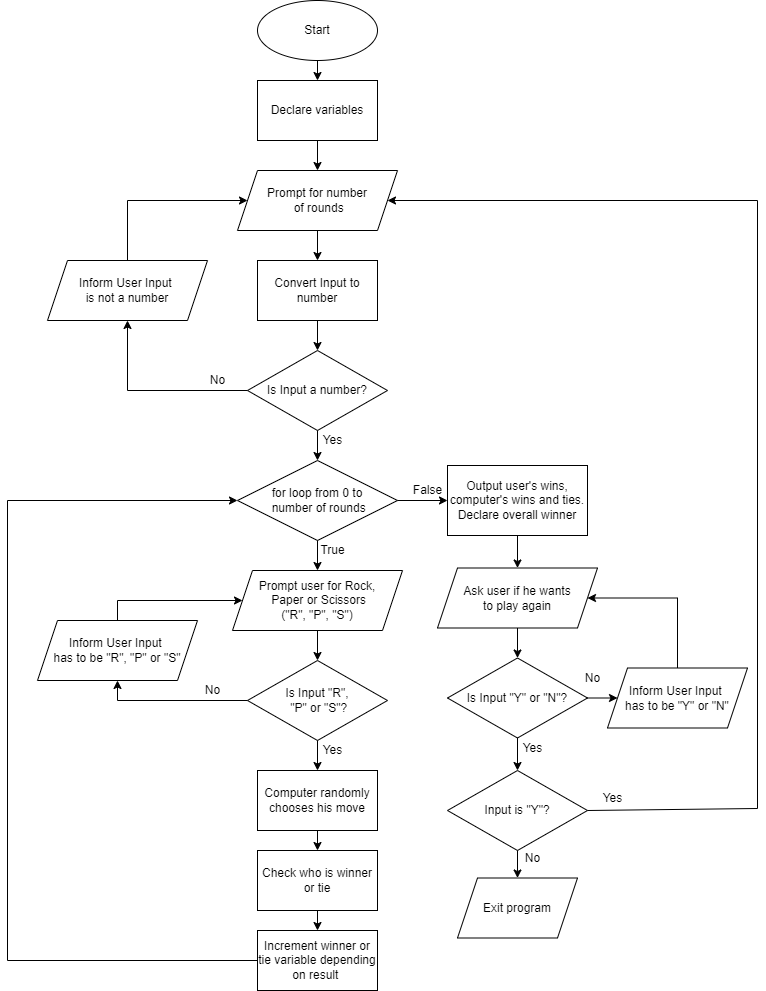

The diagram above was exported from draw.io. Its source (the exported page's mxGraphModel, read from the mxfile embedded in the PNG):
<mxGraphModel dx="1038" dy="585" grid="1" gridSize="10" guides="1" tooltips="1" connect="1" arrows="1" fold="1" page="1" pageScale="1" pageWidth="850" pageHeight="1100" background="#ffffff" math="0" shadow="0">
  <root>
    <mxCell id="0" />
    <mxCell id="1" parent="0" />
    <mxCell id="L5rw9XGk4aK_D1I1oFRM-1" value="Start" style="ellipse;whiteSpace=wrap;html=1;" vertex="1" parent="1">
      <mxGeometry x="320" y="60" width="120" height="60" as="geometry" />
    </mxCell>
    <mxCell id="L5rw9XGk4aK_D1I1oFRM-2" value="" style="endArrow=classic;html=1;rounded=0;exitX=0.5;exitY=1;exitDx=0;exitDy=0;entryX=0.5;entryY=0;entryDx=0;entryDy=0;" edge="1" parent="1" source="L5rw9XGk4aK_D1I1oFRM-1" target="L5rw9XGk4aK_D1I1oFRM-3">
      <mxGeometry width="50" height="50" relative="1" as="geometry">
        <mxPoint x="400" y="190" as="sourcePoint" />
        <mxPoint x="380" y="170" as="targetPoint" />
      </mxGeometry>
    </mxCell>
    <mxCell id="L5rw9XGk4aK_D1I1oFRM-3" value="Declare variables" style="rounded=0;whiteSpace=wrap;html=1;" vertex="1" parent="1">
      <mxGeometry x="320" y="140" width="120" height="60" as="geometry" />
    </mxCell>
    <mxCell id="L5rw9XGk4aK_D1I1oFRM-4" value="" style="endArrow=classic;html=1;rounded=0;exitX=0.5;exitY=1;exitDx=0;exitDy=0;entryX=0.5;entryY=0;entryDx=0;entryDy=0;" edge="1" parent="1" source="L5rw9XGk4aK_D1I1oFRM-3" target="L5rw9XGk4aK_D1I1oFRM-5">
      <mxGeometry width="50" height="50" relative="1" as="geometry">
        <mxPoint x="400" y="230" as="sourcePoint" />
        <mxPoint x="380" y="251" as="targetPoint" />
      </mxGeometry>
    </mxCell>
    <mxCell id="L5rw9XGk4aK_D1I1oFRM-5" value="Prompt for number&lt;br&gt;&amp;nbsp;of rounds" style="shape=parallelogram;perimeter=parallelogramPerimeter;whiteSpace=wrap;html=1;fixedSize=1;" vertex="1" parent="1">
      <mxGeometry x="300" y="230" width="160" height="60" as="geometry" />
    </mxCell>
    <mxCell id="L5rw9XGk4aK_D1I1oFRM-9" value="" style="endArrow=classic;html=1;rounded=0;exitX=0.5;exitY=1;exitDx=0;exitDy=0;entryX=0.5;entryY=0;entryDx=0;entryDy=0;" edge="1" parent="1" target="L5rw9XGk4aK_D1I1oFRM-10" source="L5rw9XGk4aK_D1I1oFRM-5">
      <mxGeometry width="50" height="50" relative="1" as="geometry">
        <mxPoint x="380" y="310" as="sourcePoint" />
        <mxPoint x="380" y="360" as="targetPoint" />
      </mxGeometry>
    </mxCell>
    <mxCell id="L5rw9XGk4aK_D1I1oFRM-10" value="Convert Input to number" style="rounded=0;whiteSpace=wrap;html=1;" vertex="1" parent="1">
      <mxGeometry x="320" y="320" width="120" height="60" as="geometry" />
    </mxCell>
    <mxCell id="L5rw9XGk4aK_D1I1oFRM-11" value="Is Input a number?" style="rhombus;whiteSpace=wrap;html=1;" vertex="1" parent="1">
      <mxGeometry x="310" y="410" width="140" height="80" as="geometry" />
    </mxCell>
    <mxCell id="L5rw9XGk4aK_D1I1oFRM-12" value="" style="endArrow=classic;html=1;rounded=0;exitX=0.5;exitY=1;exitDx=0;exitDy=0;entryX=0.5;entryY=0;entryDx=0;entryDy=0;" edge="1" parent="1" source="L5rw9XGk4aK_D1I1oFRM-10" target="L5rw9XGk4aK_D1I1oFRM-11">
      <mxGeometry width="50" height="50" relative="1" as="geometry">
        <mxPoint x="390" y="300" as="sourcePoint" />
        <mxPoint x="390" y="340" as="targetPoint" />
      </mxGeometry>
    </mxCell>
    <mxCell id="L5rw9XGk4aK_D1I1oFRM-13" value="Inform User Input &lt;br&gt;is not a number" style="shape=parallelogram;perimeter=parallelogramPerimeter;whiteSpace=wrap;html=1;fixedSize=1;" vertex="1" parent="1">
      <mxGeometry x="110" y="320" width="160" height="60" as="geometry" />
    </mxCell>
    <mxCell id="L5rw9XGk4aK_D1I1oFRM-14" value="" style="endArrow=classic;html=1;rounded=0;exitX=0;exitY=0.5;exitDx=0;exitDy=0;entryX=0.5;entryY=1;entryDx=0;entryDy=0;" edge="1" parent="1" source="L5rw9XGk4aK_D1I1oFRM-11" target="L5rw9XGk4aK_D1I1oFRM-13">
      <mxGeometry width="50" height="50" relative="1" as="geometry">
        <mxPoint x="400" y="320" as="sourcePoint" />
        <mxPoint x="170" y="360" as="targetPoint" />
        <Array as="points">
          <mxPoint x="190" y="450" />
        </Array>
      </mxGeometry>
    </mxCell>
    <mxCell id="L5rw9XGk4aK_D1I1oFRM-15" value="No" style="text;html=1;align=center;verticalAlign=middle;resizable=0;points=[];autosize=1;strokeColor=none;fillColor=none;" vertex="1" parent="1">
      <mxGeometry x="265" y="430" width="30" height="20" as="geometry" />
    </mxCell>
    <mxCell id="L5rw9XGk4aK_D1I1oFRM-16" value="" style="endArrow=classic;html=1;rounded=0;exitX=0.5;exitY=0;exitDx=0;exitDy=0;entryX=0;entryY=0.5;entryDx=0;entryDy=0;" edge="1" parent="1" source="L5rw9XGk4aK_D1I1oFRM-13" target="L5rw9XGk4aK_D1I1oFRM-5">
      <mxGeometry width="50" height="50" relative="1" as="geometry">
        <mxPoint x="275" y="150" as="sourcePoint" />
        <mxPoint x="145" y="80" as="targetPoint" />
        <Array as="points">
          <mxPoint x="190" y="260" />
        </Array>
      </mxGeometry>
    </mxCell>
    <mxCell id="L5rw9XGk4aK_D1I1oFRM-18" value="" style="endArrow=classic;html=1;rounded=0;exitX=0.5;exitY=1;exitDx=0;exitDy=0;entryX=0.5;entryY=0;entryDx=0;entryDy=0;" edge="1" parent="1" source="L5rw9XGk4aK_D1I1oFRM-11" target="L5rw9XGk4aK_D1I1oFRM-21">
      <mxGeometry width="50" height="50" relative="1" as="geometry">
        <mxPoint x="400" y="480" as="sourcePoint" />
        <mxPoint x="380" y="550" as="targetPoint" />
      </mxGeometry>
    </mxCell>
    <mxCell id="L5rw9XGk4aK_D1I1oFRM-19" value="Yes" style="text;html=1;align=center;verticalAlign=middle;resizable=0;points=[];autosize=1;strokeColor=none;fillColor=none;" vertex="1" parent="1">
      <mxGeometry x="380" y="490" width="30" height="20" as="geometry" />
    </mxCell>
    <mxCell id="L5rw9XGk4aK_D1I1oFRM-21" value="for loop from 0 to&lt;br&gt;&amp;nbsp;number of rounds" style="rhombus;whiteSpace=wrap;html=1;" vertex="1" parent="1">
      <mxGeometry x="300" y="520" width="160" height="80" as="geometry" />
    </mxCell>
    <mxCell id="L5rw9XGk4aK_D1I1oFRM-23" value="" style="endArrow=classic;html=1;rounded=0;entryX=0.5;entryY=0;entryDx=0;entryDy=0;exitX=0.5;exitY=1;exitDx=0;exitDy=0;" edge="1" parent="1" target="L5rw9XGk4aK_D1I1oFRM-24" source="L5rw9XGk4aK_D1I1oFRM-21">
      <mxGeometry width="50" height="50" relative="1" as="geometry">
        <mxPoint x="500" y="630" as="sourcePoint" />
        <mxPoint x="360" y="681" as="targetPoint" />
      </mxGeometry>
    </mxCell>
    <mxCell id="L5rw9XGk4aK_D1I1oFRM-24" value="Prompt user for Rock,&lt;br&gt;&amp;nbsp;Paper or Scissors&lt;br&gt;(&quot;R&quot;, &quot;P&quot;, &quot;S&quot;)" style="shape=parallelogram;perimeter=parallelogramPerimeter;whiteSpace=wrap;html=1;fixedSize=1;" vertex="1" parent="1">
      <mxGeometry x="295" y="630" width="170" height="60" as="geometry" />
    </mxCell>
    <mxCell id="L5rw9XGk4aK_D1I1oFRM-25" value="Is Input &quot;R&quot;,&lt;br&gt;&amp;nbsp;&quot;P&quot; or &quot;S&quot;?" style="rhombus;whiteSpace=wrap;html=1;" vertex="1" parent="1">
      <mxGeometry x="310" y="720" width="140" height="80" as="geometry" />
    </mxCell>
    <mxCell id="L5rw9XGk4aK_D1I1oFRM-26" value="" style="endArrow=classic;html=1;rounded=0;exitX=0.5;exitY=1;exitDx=0;exitDy=0;entryX=0.5;entryY=0;entryDx=0;entryDy=0;" edge="1" parent="1" target="L5rw9XGk4aK_D1I1oFRM-25" source="L5rw9XGk4aK_D1I1oFRM-24">
      <mxGeometry width="50" height="50" relative="1" as="geometry">
        <mxPoint x="380" y="720" as="sourcePoint" />
        <mxPoint x="380" y="690" as="targetPoint" />
      </mxGeometry>
    </mxCell>
    <mxCell id="L5rw9XGk4aK_D1I1oFRM-28" value="Inform User Input &lt;br&gt;has to be &quot;R&quot;, &quot;P&quot; or &quot;S&quot;" style="shape=parallelogram;perimeter=parallelogramPerimeter;whiteSpace=wrap;html=1;fixedSize=1;" vertex="1" parent="1">
      <mxGeometry x="100" y="680" width="160" height="60" as="geometry" />
    </mxCell>
    <mxCell id="L5rw9XGk4aK_D1I1oFRM-29" value="" style="endArrow=classic;html=1;rounded=0;exitX=0;exitY=0.5;exitDx=0;exitDy=0;entryX=0.5;entryY=1;entryDx=0;entryDy=0;" edge="1" parent="1" target="L5rw9XGk4aK_D1I1oFRM-28" source="L5rw9XGk4aK_D1I1oFRM-25">
      <mxGeometry width="50" height="50" relative="1" as="geometry">
        <mxPoint x="327.1400000000001" y="778.56" as="sourcePoint" />
        <mxPoint x="180" y="720" as="targetPoint" />
        <Array as="points">
          <mxPoint x="180" y="760" />
        </Array>
      </mxGeometry>
    </mxCell>
    <mxCell id="L5rw9XGk4aK_D1I1oFRM-30" value="No" style="text;html=1;align=center;verticalAlign=middle;resizable=0;points=[];autosize=1;strokeColor=none;fillColor=none;" vertex="1" parent="1">
      <mxGeometry x="260" y="740" width="30" height="20" as="geometry" />
    </mxCell>
    <mxCell id="L5rw9XGk4aK_D1I1oFRM-33" value="" style="endArrow=classic;html=1;rounded=0;exitX=0.5;exitY=0;exitDx=0;exitDy=0;entryX=0;entryY=0.5;entryDx=0;entryDy=0;" edge="1" parent="1" source="L5rw9XGk4aK_D1I1oFRM-28" target="L5rw9XGk4aK_D1I1oFRM-24">
      <mxGeometry width="50" height="50" relative="1" as="geometry">
        <mxPoint x="130" y="610" as="sourcePoint" />
        <mxPoint x="250" y="550" as="targetPoint" />
        <Array as="points">
          <mxPoint x="180" y="660" />
        </Array>
      </mxGeometry>
    </mxCell>
    <mxCell id="L5rw9XGk4aK_D1I1oFRM-36" value="" style="endArrow=classic;html=1;rounded=0;exitX=0.5;exitY=1;exitDx=0;exitDy=0;entryX=0.5;entryY=0;entryDx=0;entryDy=0;" edge="1" parent="1" source="L5rw9XGk4aK_D1I1oFRM-25" target="L5rw9XGk4aK_D1I1oFRM-38">
      <mxGeometry width="50" height="50" relative="1" as="geometry">
        <mxPoint x="380" y="830" as="sourcePoint" />
        <mxPoint x="380" y="840" as="targetPoint" />
      </mxGeometry>
    </mxCell>
    <mxCell id="L5rw9XGk4aK_D1I1oFRM-37" value="Yes" style="text;html=1;align=center;verticalAlign=middle;resizable=0;points=[];autosize=1;strokeColor=none;fillColor=none;" vertex="1" parent="1">
      <mxGeometry x="380" y="800" width="30" height="20" as="geometry" />
    </mxCell>
    <mxCell id="L5rw9XGk4aK_D1I1oFRM-38" value="Computer randomly chooses his move" style="rounded=0;whiteSpace=wrap;html=1;" vertex="1" parent="1">
      <mxGeometry x="320" y="830" width="120" height="60" as="geometry" />
    </mxCell>
    <mxCell id="L5rw9XGk4aK_D1I1oFRM-39" value="" style="endArrow=classic;html=1;rounded=0;exitX=0.5;exitY=1;exitDx=0;exitDy=0;entryX=0.5;entryY=0;entryDx=0;entryDy=0;" edge="1" parent="1" source="L5rw9XGk4aK_D1I1oFRM-38" target="L5rw9XGk4aK_D1I1oFRM-40">
      <mxGeometry width="50" height="50" relative="1" as="geometry">
        <mxPoint x="390" y="840" as="sourcePoint" />
        <mxPoint x="380" y="920" as="targetPoint" />
      </mxGeometry>
    </mxCell>
    <mxCell id="L5rw9XGk4aK_D1I1oFRM-40" value="Check who is winner or tie" style="rounded=0;whiteSpace=wrap;html=1;" vertex="1" parent="1">
      <mxGeometry x="320" y="910" width="120" height="60" as="geometry" />
    </mxCell>
    <mxCell id="L5rw9XGk4aK_D1I1oFRM-41" value="" style="endArrow=classic;html=1;rounded=0;exitX=0.5;exitY=1;exitDx=0;exitDy=0;entryX=0.5;entryY=0;entryDx=0;entryDy=0;" edge="1" parent="1" source="L5rw9XGk4aK_D1I1oFRM-40" target="L5rw9XGk4aK_D1I1oFRM-42">
      <mxGeometry width="50" height="50" relative="1" as="geometry">
        <mxPoint x="390" y="950" as="sourcePoint" />
        <mxPoint x="380" y="990" as="targetPoint" />
      </mxGeometry>
    </mxCell>
    <mxCell id="L5rw9XGk4aK_D1I1oFRM-42" value="Increment winner or tie variable depending on result&amp;nbsp;" style="rounded=0;whiteSpace=wrap;html=1;" vertex="1" parent="1">
      <mxGeometry x="320" y="990" width="120" height="60" as="geometry" />
    </mxCell>
    <mxCell id="L5rw9XGk4aK_D1I1oFRM-44" value="True" style="text;html=1;align=center;verticalAlign=middle;resizable=0;points=[];autosize=1;strokeColor=none;fillColor=none;" vertex="1" parent="1">
      <mxGeometry x="375" y="600" width="40" height="20" as="geometry" />
    </mxCell>
    <mxCell id="L5rw9XGk4aK_D1I1oFRM-45" value="" style="endArrow=classic;html=1;rounded=0;exitX=0;exitY=0.5;exitDx=0;exitDy=0;entryX=0;entryY=0.5;entryDx=0;entryDy=0;" edge="1" parent="1" source="L5rw9XGk4aK_D1I1oFRM-42" target="L5rw9XGk4aK_D1I1oFRM-21">
      <mxGeometry width="50" height="50" relative="1" as="geometry">
        <mxPoint x="400" y="870" as="sourcePoint" />
        <mxPoint x="80" y="496.79998779296875" as="targetPoint" />
        <Array as="points">
          <mxPoint x="70" y="1020" />
          <mxPoint x="70" y="560" />
        </Array>
      </mxGeometry>
    </mxCell>
    <mxCell id="L5rw9XGk4aK_D1I1oFRM-46" value="" style="endArrow=classic;html=1;rounded=0;exitX=1;exitY=0.5;exitDx=0;exitDy=0;entryX=0;entryY=0.5;entryDx=0;entryDy=0;" edge="1" parent="1" source="L5rw9XGk4aK_D1I1oFRM-21" target="L5rw9XGk4aK_D1I1oFRM-49">
      <mxGeometry width="50" height="50" relative="1" as="geometry">
        <mxPoint x="580" y="560" as="sourcePoint" />
        <mxPoint x="530" y="560" as="targetPoint" />
      </mxGeometry>
    </mxCell>
    <mxCell id="L5rw9XGk4aK_D1I1oFRM-47" value="False" style="text;html=1;align=center;verticalAlign=middle;resizable=0;points=[];autosize=1;strokeColor=none;fillColor=none;" vertex="1" parent="1">
      <mxGeometry x="465" y="540" width="50" height="20" as="geometry" />
    </mxCell>
    <mxCell id="L5rw9XGk4aK_D1I1oFRM-49" value="Output user's wins, computer's wins and ties. Declare overall winner" style="rounded=0;whiteSpace=wrap;html=1;" vertex="1" parent="1">
      <mxGeometry x="510" y="525" width="140" height="70" as="geometry" />
    </mxCell>
    <mxCell id="L5rw9XGk4aK_D1I1oFRM-50" value="" style="endArrow=classic;html=1;rounded=0;exitX=0.5;exitY=1;exitDx=0;exitDy=0;entryX=0.5;entryY=0;entryDx=0;entryDy=0;" edge="1" parent="1" target="L5rw9XGk4aK_D1I1oFRM-51" source="L5rw9XGk4aK_D1I1oFRM-49">
      <mxGeometry width="50" height="50" relative="1" as="geometry">
        <mxPoint x="580" y="612.5" as="sourcePoint" />
        <mxPoint x="580" y="663.5" as="targetPoint" />
      </mxGeometry>
    </mxCell>
    <mxCell id="L5rw9XGk4aK_D1I1oFRM-51" value="Ask user if he wants&lt;br&gt;to play again" style="shape=parallelogram;perimeter=parallelogramPerimeter;whiteSpace=wrap;html=1;fixedSize=1;" vertex="1" parent="1">
      <mxGeometry x="500" y="627.5" width="160" height="60" as="geometry" />
    </mxCell>
    <mxCell id="L5rw9XGk4aK_D1I1oFRM-52" value="Is Input &quot;Y&quot; or &quot;N&quot;?" style="rhombus;whiteSpace=wrap;html=1;" vertex="1" parent="1">
      <mxGeometry x="510" y="717.5" width="140" height="80" as="geometry" />
    </mxCell>
    <mxCell id="L5rw9XGk4aK_D1I1oFRM-53" value="" style="endArrow=classic;html=1;rounded=0;exitX=0.5;exitY=1;exitDx=0;exitDy=0;entryX=0.5;entryY=0;entryDx=0;entryDy=0;" edge="1" parent="1" target="L5rw9XGk4aK_D1I1oFRM-52" source="L5rw9XGk4aK_D1I1oFRM-51">
      <mxGeometry width="50" height="50" relative="1" as="geometry">
        <mxPoint x="630" y="707.5" as="sourcePoint" />
        <mxPoint x="640" y="667.5" as="targetPoint" />
      </mxGeometry>
    </mxCell>
    <mxCell id="L5rw9XGk4aK_D1I1oFRM-54" value="" style="endArrow=classic;html=1;rounded=0;entryX=1;entryY=0.5;entryDx=0;entryDy=0;exitX=0.5;exitY=0;exitDx=0;exitDy=0;" edge="1" parent="1" source="L5rw9XGk4aK_D1I1oFRM-59" target="L5rw9XGk4aK_D1I1oFRM-51">
      <mxGeometry width="50" height="50" relative="1" as="geometry">
        <mxPoint x="770" y="717.5" as="sourcePoint" />
        <mxPoint x="700" y="817.5" as="targetPoint" />
        <Array as="points">
          <mxPoint x="740" y="657.5" />
        </Array>
      </mxGeometry>
    </mxCell>
    <mxCell id="L5rw9XGk4aK_D1I1oFRM-55" value="No" style="text;html=1;align=center;verticalAlign=middle;resizable=0;points=[];autosize=1;strokeColor=none;fillColor=none;" vertex="1" parent="1">
      <mxGeometry x="640" y="727.5" width="30" height="20" as="geometry" />
    </mxCell>
    <mxCell id="L5rw9XGk4aK_D1I1oFRM-56" value="" style="endArrow=classic;html=1;rounded=0;exitX=0.5;exitY=1;exitDx=0;exitDy=0;entryX=0.5;entryY=0;entryDx=0;entryDy=0;" edge="1" parent="1" source="L5rw9XGk4aK_D1I1oFRM-52" target="L5rw9XGk4aK_D1I1oFRM-61">
      <mxGeometry width="50" height="50" relative="1" as="geometry">
        <mxPoint x="650" y="807.5" as="sourcePoint" />
        <mxPoint x="580" y="837.5" as="targetPoint" />
      </mxGeometry>
    </mxCell>
    <mxCell id="L5rw9XGk4aK_D1I1oFRM-57" value="Yes" style="text;html=1;align=center;verticalAlign=middle;resizable=0;points=[];autosize=1;strokeColor=none;fillColor=none;" vertex="1" parent="1">
      <mxGeometry x="580" y="797.5" width="30" height="20" as="geometry" />
    </mxCell>
    <mxCell id="L5rw9XGk4aK_D1I1oFRM-59" value="Inform User Input &lt;br&gt;has to be &quot;Y&quot; or &quot;N&quot;" style="shape=parallelogram;perimeter=parallelogramPerimeter;whiteSpace=wrap;html=1;fixedSize=1;" vertex="1" parent="1">
      <mxGeometry x="670" y="727.5" width="140" height="60" as="geometry" />
    </mxCell>
    <mxCell id="L5rw9XGk4aK_D1I1oFRM-60" value="" style="endArrow=classic;html=1;rounded=0;exitX=1;exitY=0.5;exitDx=0;exitDy=0;entryX=0;entryY=0.5;entryDx=0;entryDy=0;" edge="1" parent="1" source="L5rw9XGk4aK_D1I1oFRM-52" target="L5rw9XGk4aK_D1I1oFRM-59">
      <mxGeometry width="50" height="50" relative="1" as="geometry">
        <mxPoint x="380" y="777.5" as="sourcePoint" />
        <mxPoint x="430" y="727.5" as="targetPoint" />
      </mxGeometry>
    </mxCell>
    <mxCell id="L5rw9XGk4aK_D1I1oFRM-61" value="Input is &quot;Y&quot;?" style="rhombus;whiteSpace=wrap;html=1;" vertex="1" parent="1">
      <mxGeometry x="510" y="830" width="140" height="80" as="geometry" />
    </mxCell>
    <mxCell id="L5rw9XGk4aK_D1I1oFRM-62" value="" style="endArrow=classic;html=1;rounded=0;exitX=1;exitY=0.5;exitDx=0;exitDy=0;entryX=1;entryY=0.5;entryDx=0;entryDy=0;" edge="1" parent="1" source="L5rw9XGk4aK_D1I1oFRM-61" target="L5rw9XGk4aK_D1I1oFRM-5">
      <mxGeometry width="50" height="50" relative="1" as="geometry">
        <mxPoint x="750" y="910" as="sourcePoint" />
        <mxPoint x="830" y="256.79998779296875" as="targetPoint" />
        <Array as="points">
          <mxPoint x="820" y="868" />
          <mxPoint x="820" y="260" />
        </Array>
      </mxGeometry>
    </mxCell>
    <mxCell id="L5rw9XGk4aK_D1I1oFRM-63" value="Yes" style="text;html=1;align=center;verticalAlign=middle;resizable=0;points=[];autosize=1;strokeColor=none;fillColor=none;" vertex="1" parent="1">
      <mxGeometry x="660" y="847.5" width="30" height="20" as="geometry" />
    </mxCell>
    <mxCell id="L5rw9XGk4aK_D1I1oFRM-64" value="" style="endArrow=classic;html=1;rounded=0;exitX=0.5;exitY=1;exitDx=0;exitDy=0;entryX=0.5;entryY=0;entryDx=0;entryDy=0;" edge="1" parent="1" source="L5rw9XGk4aK_D1I1oFRM-61" target="L5rw9XGk4aK_D1I1oFRM-66">
      <mxGeometry width="50" height="50" relative="1" as="geometry">
        <mxPoint x="570" y="977.5" as="sourcePoint" />
        <mxPoint x="580" y="937.5" as="targetPoint" />
      </mxGeometry>
    </mxCell>
    <mxCell id="L5rw9XGk4aK_D1I1oFRM-65" value="No" style="text;html=1;align=center;verticalAlign=middle;resizable=0;points=[];autosize=1;strokeColor=none;fillColor=none;" vertex="1" parent="1">
      <mxGeometry x="580" y="907.5" width="30" height="20" as="geometry" />
    </mxCell>
    <mxCell id="L5rw9XGk4aK_D1I1oFRM-66" value="Exit program" style="shape=parallelogram;perimeter=parallelogramPerimeter;whiteSpace=wrap;html=1;fixedSize=1;" vertex="1" parent="1">
      <mxGeometry x="520" y="937.5" width="120" height="60" as="geometry" />
    </mxCell>
  </root>
</mxGraphModel>